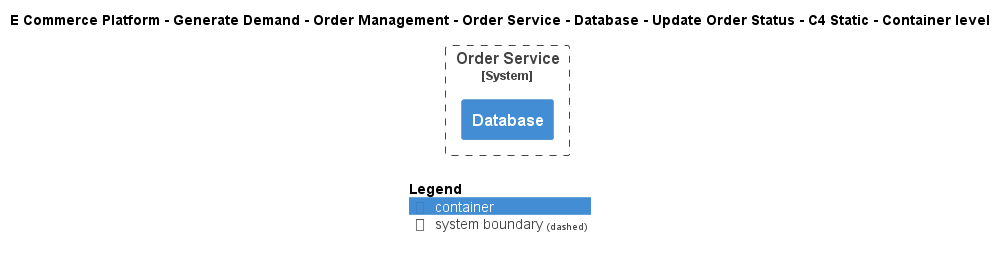

The diagram above was rendered by PlantUML. Its source (embedded in the PNG):
@startuml
!include ..\..\..\..\..\..\..\..\..\.c4s\C4_Container.puml

AddElementTag("c4interflow:lifecycle:new", $bgColor=green, $fontColor=#ffffff, $borderColor=green, $shadowing="False")
AddElementTag("c4interflow:lifecycle:changed", $bgColor=orange, $fontColor=#ffffff, $borderColor=orange, $shadowing="False")
AddElementTag("c4interflow:lifecycle:removed", $bgColor=red, $fontColor=#ffffff, $borderColor=red, $shadowing="False")

AddRelTag("c4interflow:lifecycle:new", $textColor=green, $lineColor=green)
AddRelTag("c4interflow:lifecycle:changed", $textColor=orange, $lineColor=orange)
AddRelTag("c4interflow:lifecycle:removed", $textColor=red, $lineColor=red)

SHOW_PERSON_PORTRAIT()
LAYOUT_TOP_DOWN()

skinparam linetype polyline

title E Commerce Platform - Generate Demand - Order Management - Order Service - Database - Update Order Status - C4 Static - Container level


System_Boundary(ECommercePlatform.GenerateDemand.OrderManagement.SoftwareSystems.OrderService, "Order Service") {
    Container(ECommercePlatform.GenerateDemand.OrderManagement.SoftwareSystems.OrderService.Containers.Database, "Database", "", "")
}



SHOW_LEGEND()
@enduml